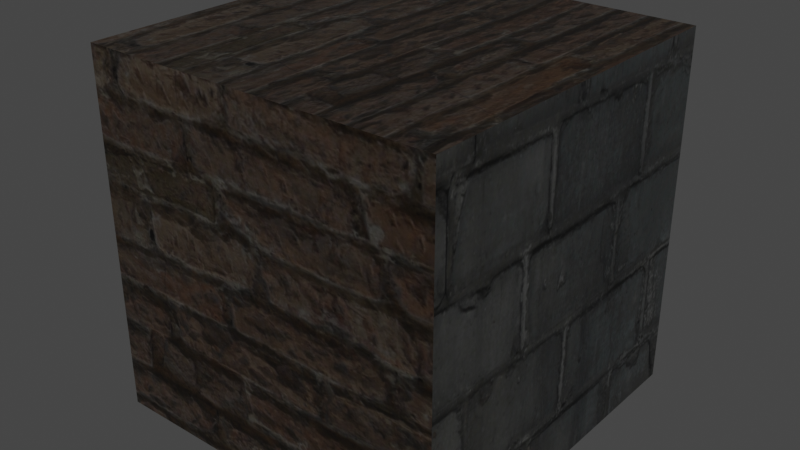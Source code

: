 # Source: multi_textury_lab9_Chrzanowski.blend  (saved by Blender 2.92.15; exported with 4.5.12 LTS)
import bpy
from mathutils import Matrix  # noqa: F401  (used for matrix-valued properties, if any)

bpy.ops.wm.read_factory_settings(use_empty=True)
scene = bpy.context.scene
scene.name = 'Scene'

# ---- collections
col_collection = bpy.data.collections.new('Collection'); scene.collection.children.link(col_collection)

# ---- images (referenced by path relative to the original .blend; pixels are not part of the script)
import os
ASSET_DIR = os.environ.get("B2B_ASSET_DIR", "")  # directory of the original .blend (textures are referenced by path, not embedded)
HERE = os.path.dirname(os.path.abspath(__file__))  # packed textures are extracted next to this script under _unpacked/

def load_image(name, relpath, width, height, colorspace="sRGB"):
    """Load a texture the original file referenced (path relative to the .blend, or extracted next to this script)."""
    p = next((c for c in (os.path.join(HERE, relpath), os.path.join(ASSET_DIR, relpath)) if relpath and os.path.exists(c)), "")
    if p:
        img = bpy.data.images.load(p, check_existing=True)
        img.name = name
    else:  # same state as the original file: an image datablock whose file is absent (Cycles renders it pink)
        img = bpy.data.images.new(name, width, height)
        img.source = "FILE"
        img.filepath = "//" + (relpath or name)
    img.colorspace_settings.name = colorspace
    return img
img_brick_modern_0114_01_tiled_s_jpg = load_image('brick_modern_0114_01_tiled_s.jpg', '_unpacked/brick_modern_0114_01_tiled_s.0c77b65a.jpg', 1024, 1024, 'sRGB')
img_brick_modern_0119_01_s_jpg = load_image('brick_modern_0119_01_s.jpg', '_unpacked/brick_modern_0119_01_s.702a0b5f.jpg', 1632, 1206, 'sRGB')
img_bc_jpg = load_image('bc.jpg', '_unpacked/bc.2b77fb51.jpg', 1000, 1000, 'sRGB')

# ---- materials (node trees are filled in below, after node groups)
mat_material = bpy.data.materials.new('Material')
mat_material.alpha_threshold = 0.0
mat_material.use_transparent_shadow = False
mat_material.line_color = (0.0, 0.0, 0.0, 1.0)

# ---- material node trees
mat_material.use_nodes = True; mat_material.node_tree.nodes.clear()
_N = mat_material.node_tree.nodes; _L = mat_material.node_tree.links
n0 = _N.new('ShaderNodeTexCoord'); n0.name = 'Texture Coordinate'; n0.location = (-1117, 306)
n1 = _N.new('ShaderNodeMapping'); n1.name = 'Mapping'; n1.location = (-892, 294)
n2 = _N.new('ShaderNodeUVMap'); n2.name = 'UV Map'; n2.location = (-1102, 508)
n3 = _N.new('ShaderNodeTexImage'); n3.name = 'Image Texture'; n3.location = (-628, 252)
n3.image = img_brick_modern_0114_01_tiled_s_jpg
n4 = _N.new('ShaderNodeTexImage'); n4.name = 'Image Texture.001'; n4.location = (-633, -118)
n4.image = img_brick_modern_0119_01_s_jpg
n5 = _N.new('ShaderNodeTexImage'); n5.name = 'Image Texture.002'; n5.location = (-773, 604)
n5.image = img_bc_jpg
n6 = _N.new('ShaderNodeOutputMaterial'); n6.name = 'Material Output'; n6.location = (888, 362)
n7 = _N.new('ShaderNodeEmission'); n7.name = 'Emission Viewer'; n7.location = (817, 561)
n7.label = 'Viewer'
n7.hide = True
n8 = _N.new('ShaderNodeMix'); n8.name = 'Mix.001'; n8.location = (-161, -82)
n8.data_type = 'RGBA'
n8.inputs[0].default_value = 1.0
n9 = _N.new('ShaderNodeMix'); n9.name = 'Mix'; n9.location = (50, 280)
n9.data_type = 'RGBA'
n10 = _N.new('ShaderNodeBsdfPrincipled'); n10.name = 'Principled BSDF'; n10.location = (236, 400)
n10.distribution = 'GGX'
n10.subsurface_method = 'BURLEY'
n10.inputs[2].default_value = 0.4
n10.inputs[3].default_value = 1.45
n10.inputs[27].default_value = (0.0, 0.0, 0.0, 1.0)
n10.inputs[28].default_value = 1.0
_L.new(n1.outputs[0], n3.inputs[0])
_L.new(n0.outputs[2], n1.inputs[0])
_L.new(n2.outputs[0], n5.inputs[0])
_L.new(n9.outputs[2], n10.inputs[0])
_L.new(n5.outputs[0], n9.inputs[0])
_L.new(n8.outputs[2], n9.inputs[7])
_L.new(n4.outputs[0], n8.inputs[7])
_L.new(n3.outputs[0], n9.inputs[6])
_L.new(n10.outputs[0], n7.inputs[0])
_L.new(n10.outputs[0], n6.inputs[0])
n6.is_active_output = True

# ---- world
world_world = bpy.data.worlds.new('World'); scene.world = world_world
world_world.use_nodes = True; world_world.node_tree.nodes.clear()
_N = world_world.node_tree.nodes; _L = world_world.node_tree.links
n0 = _N.new('ShaderNodeOutputWorld'); n0.name = 'World Output'; n0.location = (300, 300)
n1 = _N.new('ShaderNodeBackground'); n1.name = 'Background'; n1.location = (10, 300)
n1.inputs[0].default_value = (0.05088, 0.05088, 0.05088, 1.0)
_L.new(n1.outputs[0], n0.inputs[0])
n0.is_active_output = True
world_world.color = (0.05088, 0.05088, 0.05088)
world_world.use_sun_shadow = False
world_world.sun_shadow_jitter_overblur = 0.0

# ---- meshes
me_cube = bpy.data.meshes.new('Cube')
me_cube.from_pydata([(1.0, 1.0, 1.0), (1.0, 1.0, -1.0), (1.0, -1.0, 1.0), (1.0, -1.0, -1.0), (-1.0, 1.0, 1.0), (-1.0, 1.0, -1.0), (-1.0, -1.0, 1.0), (-1.0, -1.0, -1.0)], [], [(0, 4, 6, 2), (3, 2, 6, 7), (7, 6, 4, 5), (5, 1, 3, 7), (1, 0, 2, 3), (5, 4, 0, 1)])
_uv = me_cube.uv_layers.new(name='UVMap')
_uv.uv.foreach_set('vector', [0.1874, 0.723, 0.1874, 0.277, 0.4891, 0.277, 0.4891, 0.723, 0.1614, 0.6395, 0.1614, 0.3, 0.5009, 0.3, 0.5009, 0.6395, 0.5431, 0.6534, 0.5431, 0.3415, 0.855, 0.3415, 0.855, 0.6534, 0.5592, 0.6449, 0.5592, 0.3098, 0.8943, 0.3098, 0.8943, 0.6449, 0.5949, 0.6319, 0.5949, 0.3731, 0.8537, 0.3731, 0.8537, 0.6319, 0.1323, 0.656, 0.1323, 0.3087, 0.4797, 0.3087, 0.4797, 0.656])
me_cube.materials.append(mat_material)
me_cube.use_remesh_preserve_volume = False
me_cube.use_remesh_preserve_attributes = False
me_cube.use_mirror_vertex_groups = False
me_cube.update()

# ---- objects
ob_cube = bpy.data.objects.new('Cube', me_cube)

# ---- transforms, parenting, visibility, modifiers, constraints
ob_cube.location = (0.0, 0.0, 1.0)
ob_cube.lock_rotations_4d = False
ob_cube.empty_display_type = 'ARROWS'
ob_cube.lineart.crease_threshold = 0.0

# ---- collection membership
col_collection.objects.link(ob_cube)

# ---- scene / render settings (as saved in the file)
scene.frame_start = 1; scene.frame_end = 250; scene.frame_set(1)
scene.render.engine = 'BLENDER_EEVEE_NEXT'
scene.cycles.use_denoising = False
scene.cycles.samples = 128
scene.cycles.sampling_pattern = 'TABULATED_SOBOL'
scene.cycles.use_adaptive_sampling = False
scene.cycles.use_light_tree = False
scene.view_settings.view_transform = 'Filmic'
bpy.context.view_layer.update()

# ---- added for rendering (the .blend has no active camera): camera
cam_auto = bpy.data.cameras.new('AutoCamera')
cam_auto.lens = 50.0
cam_auto.sensor_width = 36.0
cam_auto.clip_end = 1000.0
ob_auto_camera = bpy.data.objects.new('AutoCamera', cam_auto)
scene.collection.objects.link(ob_auto_camera)
ob_auto_camera.location = (3.20507, -3.84609, 3.56406)
ob_auto_camera.rotation_euler = (1.09748, -7.21219e-08, 0.694738)
scene.camera = ob_auto_camera
bpy.context.view_layer.update()
